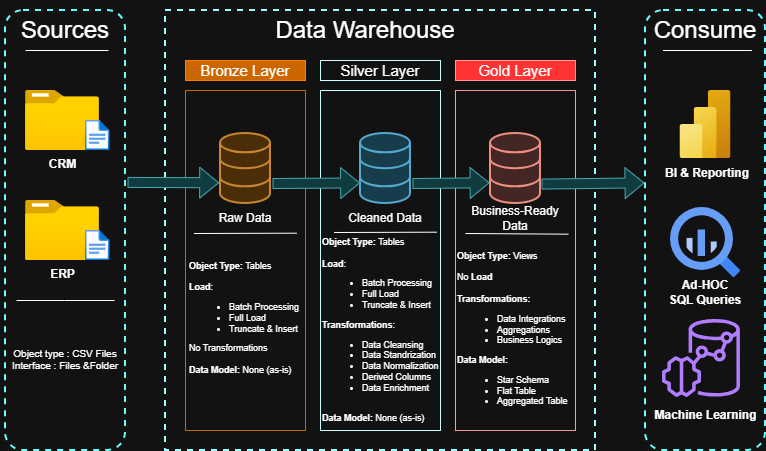

The diagram above was exported from draw.io. Its source (the exported page's mxGraphModel, read from the mxfile embedded in the PNG):
<mxGraphModel dx="774" dy="564" grid="1" gridSize="10" guides="1" tooltips="1" connect="1" arrows="1" fold="1" page="1" pageScale="1" pageWidth="850" pageHeight="1100" math="0" shadow="0">
  <root>
    <mxCell id="0" />
    <mxCell id="1" parent="0" />
    <mxCell id="GxhCcKRp2P8xfUGsbyXl-1" parent="1" style="rounded=1;whiteSpace=wrap;html=1;roundedPerimeter=1;dashed=1;strokeWidth=2;perimeterSpacing=2;fillColor=none;strokeColor=light-dark(#000000,#66FFFF);" value="" vertex="1">
      <mxGeometry height="440" width="120" x="40" y="80" as="geometry" />
    </mxCell>
    <mxCell id="GxhCcKRp2P8xfUGsbyXl-2" parent="1" style="rounded=1;whiteSpace=wrap;html=1;roundedPerimeter=1;dashed=1;strokeWidth=2;perimeterSpacing=2;fillColor=none;strokeColor=light-dark(#000000,#66FFFF);" value="" vertex="1">
      <mxGeometry height="440" width="120" x="680" y="80" as="geometry" />
    </mxCell>
    <mxCell id="GxhCcKRp2P8xfUGsbyXl-3" parent="1" style="rounded=0;whiteSpace=wrap;html=1;dashed=1;perimeterSpacing=2;strokeWidth=2;fillColor=none;strokeColor=light-dark(#000000,#99FFFF);" value="" vertex="1">
      <mxGeometry height="440" width="430" x="200" y="80" as="geometry" />
    </mxCell>
    <mxCell id="GxhCcKRp2P8xfUGsbyXl-4" parent="1" style="rounded=0;whiteSpace=wrap;html=1;fillColor=none;align=center;fontSize=24;strokeColor=none;" value="Sources" vertex="1">
      <mxGeometry height="60" width="120" x="40" y="70" as="geometry" />
    </mxCell>
    <mxCell id="GxhCcKRp2P8xfUGsbyXl-5" parent="1" style="rounded=0;whiteSpace=wrap;html=1;align=center;fontSize=24;strokeColor=none;fillColor=none;" value="Consume" vertex="1">
      <mxGeometry height="60" width="120" x="680" y="70" as="geometry" />
    </mxCell>
    <mxCell id="GxhCcKRp2P8xfUGsbyXl-6" parent="1" style="rounded=0;whiteSpace=wrap;html=1;fontSize=24;fillColor=none;strokeColor=none;" value="Data Warehouse" vertex="1">
      <mxGeometry height="60" width="200" x="300" y="70" as="geometry" />
    </mxCell>
    <mxCell id="GxhCcKRp2P8xfUGsbyXl-7" parent="1" style="rounded=0;whiteSpace=wrap;html=1;fontSize=15;fillColor=light-dark(#FFFFFF,#CC6600);strokeColor=light-dark(#000000,#FF8000);" value="Bronze Layer" vertex="1">
      <mxGeometry height="20" width="120" x="220" y="130" as="geometry" />
    </mxCell>
    <mxCell id="GxhCcKRp2P8xfUGsbyXl-8" parent="1" style="rounded=0;whiteSpace=wrap;html=1;fillColor=none;strokeColor=light-dark(#000000,#CC6600);" value="" vertex="1">
      <mxGeometry height="340" width="120" x="220" y="160" as="geometry" />
    </mxCell>
    <mxCell id="GxhCcKRp2P8xfUGsbyXl-9" parent="1" style="rounded=0;whiteSpace=wrap;html=1;fontSize=15;fillColor=light-dark(#FFFFFF,transparent);strokeColor=light-dark(#000000,#CCFFFF);" value="Silver Layer" vertex="1">
      <mxGeometry height="20" width="120" x="355" y="130" as="geometry" />
    </mxCell>
    <mxCell id="GxhCcKRp2P8xfUGsbyXl-10" parent="1" style="rounded=0;whiteSpace=wrap;html=1;fillColor=none;strokeColor=light-dark(#000000,#CCFFFF);" value="" vertex="1">
      <mxGeometry height="340" width="120" x="355" y="160" as="geometry" />
    </mxCell>
    <mxCell id="GxhCcKRp2P8xfUGsbyXl-11" parent="1" style="rounded=0;whiteSpace=wrap;html=1;fontSize=15;fillColor=light-dark(#FFFFFF,#FF3333);strokeColor=light-dark(#000000,#FF9999);" value="Gold Layer" vertex="1">
      <mxGeometry height="20" width="120" x="490" y="130" as="geometry" />
    </mxCell>
    <mxCell id="GxhCcKRp2P8xfUGsbyXl-12" parent="1" style="rounded=0;whiteSpace=wrap;html=1;fillColor=none;strokeColor=light-dark(#000000,#FF9999);" value="" vertex="1">
      <mxGeometry height="340" width="120" x="490" y="160" as="geometry" />
    </mxCell>
    <mxCell id="GxhCcKRp2P8xfUGsbyXl-13" parent="1" style="image;aspect=fixed;html=1;align=center;fontSize=12;image=img/lib/azure2/general/Folder_Blank.svg;points=[[0.5,0.083,0],[0.5,1,0],[0.003,0.5,0],[0.998,0.554,0],[0.99,0.114,0],[0.987,0.996,0],[0.013,0.996,0],[0.013,0.004,0]];labelPerimeter=1;" value="&lt;b&gt;&lt;font face=&quot;Helvetica&quot;&gt;CRM&lt;/font&gt;&lt;/b&gt;" vertex="1">
      <mxGeometry height="60" width="73.93" x="60" y="160" as="geometry" />
    </mxCell>
    <mxCell id="GxhCcKRp2P8xfUGsbyXl-18" parent="1" style="image;aspect=fixed;html=1;align=center;fontSize=12;image=img/lib/azure2/general/File.svg;points=[[0.5,0.003,0],[0.5,0.998,0],[0,0.5,0],[1,0.5,0],[0.984,0.32,0],[0.993,0.985,0],[0.007,0.985,0],[0.007,0.015,0]];labelPerimeter=1;" value="" vertex="1">
      <mxGeometry height="30" width="24.35" x="120" y="190" as="geometry" />
    </mxCell>
    <mxCell id="GxhCcKRp2P8xfUGsbyXl-19" parent="1" style="image;aspect=fixed;html=1;align=center;fontSize=12;image=img/lib/azure2/general/Folder_Blank.svg;points=[[0.5,0.083,0],[0.5,1,0],[0.003,0.5,0],[0.998,0.554,0],[0.99,0.114,0],[0.987,0.996,0],[0.013,0.996,0],[0.013,0.004,0]];labelPerimeter=1;" value="&lt;font face=&quot;Helvetica&quot;&gt;&lt;b&gt;ERP&lt;/b&gt;&lt;/font&gt;" vertex="1">
      <mxGeometry height="60" width="73.93" x="60" y="270" as="geometry" />
    </mxCell>
    <mxCell id="GxhCcKRp2P8xfUGsbyXl-20" parent="1" style="image;aspect=fixed;html=1;align=center;fontSize=12;image=img/lib/azure2/general/File.svg;points=[[0.5,0.003,0],[0.5,0.998,0],[0,0.5,0],[1,0.5,0],[0.984,0.32,0],[0.993,0.985,0],[0.007,0.985,0],[0.007,0.015,0]];labelPerimeter=1;" value="" vertex="1">
      <mxGeometry height="30" width="24.35" x="120" y="300" as="geometry" />
    </mxCell>
    <mxCell id="GxhCcKRp2P8xfUGsbyXl-23" edge="1" parent="1" style="endArrow=none;html=1;rounded=0;defaultLabelBackgroundColor=page;" value="">
      <mxGeometry height="50" relative="1" width="50" x="-0.0004" as="geometry">
        <Array as="points">
          <mxPoint x="99.02" y="370" />
        </Array>
        <mxPoint x="50.980000000000004" y="370" as="sourcePoint" />
        <mxPoint x="149.02" y="370" as="targetPoint" />
      </mxGeometry>
    </mxCell>
    <mxCell id="GxhCcKRp2P8xfUGsbyXl-25" parent="1" style="text;html=1;whiteSpace=wrap;strokeColor=none;fillColor=none;align=center;verticalAlign=middle;rounded=0;fontSize=10;" value="Object type : CSV Files&lt;div&gt;Interface : Files &amp;amp;Folder&lt;br&gt;&lt;div&gt;&lt;br&gt;&lt;/div&gt;&lt;/div&gt;" vertex="1">
      <mxGeometry height="30" width="130" x="35" y="420" as="geometry" />
    </mxCell>
    <mxCell id="GxhCcKRp2P8xfUGsbyXl-26" edge="1" parent="1" style="endArrow=none;html=1;rounded=0;defaultLabelBackgroundColor=page;exitX=0.25;exitY=1;exitDx=0;exitDy=0;startSize=6;jumpSize=4;" value="">
      <mxGeometry height="50" relative="1" width="50" as="geometry">
        <mxPoint x="59.999999999999886" y="120" as="sourcePoint" />
        <mxPoint x="142.96" y="120" as="targetPoint" />
      </mxGeometry>
    </mxCell>
    <mxCell id="GxhCcKRp2P8xfUGsbyXl-27" edge="1" parent="1" style="endArrow=none;html=1;rounded=0;defaultLabelBackgroundColor=page;exitX=0.25;exitY=1;exitDx=0;exitDy=0;startSize=6;jumpSize=4;" value="">
      <mxGeometry height="50" relative="1" width="50" as="geometry">
        <mxPoint x="697.52" y="120" as="sourcePoint" />
        <mxPoint x="786.48" y="120" as="targetPoint" />
      </mxGeometry>
    </mxCell>
    <mxCell id="GxhCcKRp2P8xfUGsbyXl-28" parent="1" style="html=1;verticalLabelPosition=bottom;align=center;labelBackgroundColor=#ffffff;verticalAlign=top;strokeWidth=2;strokeColor=#b46504;shadow=0;dashed=0;shape=mxgraph.ios7.icons.data;labelPerimeter=1;fillColor=#fad7ac;" value="" vertex="1">
      <mxGeometry height="70" width="50" x="255" y="203" as="geometry" />
    </mxCell>
    <mxCell id="GxhCcKRp2P8xfUGsbyXl-29" parent="1" style="html=1;verticalLabelPosition=bottom;align=center;labelBackgroundColor=#ffffff;verticalAlign=top;strokeWidth=2;strokeColor=#10739e;shadow=0;dashed=0;shape=mxgraph.ios7.icons.data;labelPerimeter=1;fillColor=#b1ddf0;" value="" vertex="1">
      <mxGeometry height="70" width="50" x="395" y="203" as="geometry" />
    </mxCell>
    <mxCell id="GxhCcKRp2P8xfUGsbyXl-30" parent="1" style="html=1;verticalLabelPosition=bottom;align=center;labelBackgroundColor=#ffffff;verticalAlign=top;strokeWidth=2;strokeColor=#ae4132;shadow=0;dashed=0;shape=mxgraph.ios7.icons.data;labelPerimeter=1;fillColor=#fad9d5;" value="" vertex="1">
      <mxGeometry height="70" width="50" x="525" y="203" as="geometry" />
    </mxCell>
    <mxCell id="GxhCcKRp2P8xfUGsbyXl-31" edge="1" parent="1" style="shape=flexArrow;endArrow=classic;html=1;rounded=0;defaultLabelBackgroundColor=page;entryX=-0.027;entryY=0.704;entryDx=0;entryDy=0;entryPerimeter=0;exitX=0.963;exitY=0.456;exitDx=0;exitDy=0;fillColor=#b0e3e6;strokeColor=#0e8088;" target="GxhCcKRp2P8xfUGsbyXl-28" value="">
      <mxGeometry height="50" relative="1" width="50" as="geometry">
        <mxPoint x="162" y="251.90280800000005" as="sourcePoint" />
        <mxPoint x="211.68000000000006" y="217.6400000000001" as="targetPoint" />
      </mxGeometry>
    </mxCell>
    <mxCell id="GxhCcKRp2P8xfUGsbyXl-33" edge="1" parent="1" style="shape=flexArrow;endArrow=classic;html=1;rounded=0;defaultLabelBackgroundColor=page;entryX=-0.008;entryY=0.706;entryDx=0;entryDy=0;entryPerimeter=0;exitX=0.963;exitY=0.456;exitDx=0;exitDy=0;fillColor=#b0e3e6;strokeColor=#0e8088;" target="GxhCcKRp2P8xfUGsbyXl-29" value="">
      <mxGeometry height="50" relative="1" width="50" as="geometry">
        <mxPoint x="307" y="253" as="sourcePoint" />
        <mxPoint x="399" y="253" as="targetPoint" />
      </mxGeometry>
    </mxCell>
    <mxCell id="GxhCcKRp2P8xfUGsbyXl-34" edge="1" parent="1" style="shape=flexArrow;endArrow=classic;html=1;rounded=0;defaultLabelBackgroundColor=page;entryX=-0.038;entryY=0.704;entryDx=0;entryDy=0;entryPerimeter=0;exitX=0.963;exitY=0.456;exitDx=0;exitDy=0;fillColor=#b0e3e6;strokeColor=#0e8088;" value="">
      <mxGeometry height="50" relative="1" width="50" as="geometry">
        <mxPoint x="447" y="253" as="sourcePoint" />
        <mxPoint x="524.0999999999999" y="252.27999999999997" as="targetPoint" />
      </mxGeometry>
    </mxCell>
    <mxCell id="GxhCcKRp2P8xfUGsbyXl-35" edge="1" parent="1" style="shape=flexArrow;endArrow=classic;html=1;rounded=0;defaultLabelBackgroundColor=page;entryX=0.016;entryY=0.455;entryDx=0;entryDy=0;exitX=0.963;exitY=0.456;exitDx=0;exitDy=0;fillColor=#b0e3e6;strokeColor=#0e8088;" value="">
      <mxGeometry height="50" relative="1" width="50" as="geometry">
        <mxPoint x="576" y="253.57999999999993" as="sourcePoint" />
        <mxPoint x="679" y="252.35950413223156" as="targetPoint" />
      </mxGeometry>
    </mxCell>
    <mxCell id="GxhCcKRp2P8xfUGsbyXl-36" parent="1" style="text;html=1;whiteSpace=wrap;strokeColor=none;fillColor=none;align=center;verticalAlign=middle;rounded=0;" value="Raw Data" vertex="1">
      <mxGeometry height="30" width="60" x="250" y="273" as="geometry" />
    </mxCell>
    <mxCell id="GxhCcKRp2P8xfUGsbyXl-37" parent="1" style="text;html=1;whiteSpace=wrap;strokeColor=none;fillColor=none;align=center;verticalAlign=middle;rounded=0;" value="Cleaned Data" vertex="1">
      <mxGeometry height="30" width="80" x="380" y="273" as="geometry" />
    </mxCell>
    <mxCell id="GxhCcKRp2P8xfUGsbyXl-38" parent="1" style="text;html=1;whiteSpace=wrap;strokeColor=none;fillColor=none;align=center;verticalAlign=middle;rounded=0;" value="Business-Ready&lt;div&gt;Data&lt;/div&gt;" vertex="1">
      <mxGeometry height="30" width="120" x="490" y="273" as="geometry" />
    </mxCell>
    <mxCell id="GxhCcKRp2P8xfUGsbyXl-39" edge="1" parent="1" style="endArrow=none;html=1;rounded=0;defaultLabelBackgroundColor=page;entryX=0.999;entryY=0.652;entryDx=0;entryDy=0;entryPerimeter=0;" value="">
      <mxGeometry height="50" relative="1" width="50" as="geometry">
        <mxPoint x="228.56" y="303" as="sourcePoint" />
        <mxPoint x="331.44" y="302.68" as="targetPoint" />
      </mxGeometry>
    </mxCell>
    <mxCell id="GxhCcKRp2P8xfUGsbyXl-40" edge="1" parent="1" style="endArrow=none;html=1;rounded=0;defaultLabelBackgroundColor=page;entryX=0.999;entryY=0.652;entryDx=0;entryDy=0;entryPerimeter=0;" value="">
      <mxGeometry height="50" relative="1" width="50" as="geometry">
        <mxPoint x="368.56" y="302" as="sourcePoint" />
        <mxPoint x="471.44" y="301.68" as="targetPoint" />
      </mxGeometry>
    </mxCell>
    <mxCell id="GxhCcKRp2P8xfUGsbyXl-41" edge="1" parent="1" style="endArrow=none;html=1;rounded=0;defaultLabelBackgroundColor=page;entryX=0.999;entryY=0.652;entryDx=0;entryDy=0;entryPerimeter=0;" value="">
      <mxGeometry height="50" relative="1" width="50" as="geometry">
        <mxPoint x="500" y="303" as="sourcePoint" />
        <mxPoint x="602.88" y="303.68" as="targetPoint" />
      </mxGeometry>
    </mxCell>
    <mxCell id="GxhCcKRp2P8xfUGsbyXl-42" parent="1" style="text;html=1;whiteSpace=wrap;strokeColor=none;fillColor=none;align=left;verticalAlign=middle;rounded=0;fontSize=9;" value="&lt;div&gt;&lt;div&gt;&lt;b&gt;Object Type:&lt;/b&gt; Tables&lt;/div&gt;&lt;div&gt;&lt;br&gt;&lt;/div&gt;&lt;div&gt;&lt;b&gt;Load&lt;/b&gt;:&lt;/div&gt;&lt;/div&gt;&lt;ul&gt;&lt;li&gt;&lt;span style=&quot;background-color: transparent; color: light-dark(#000000, var(--ge-light-color, #ffffff));&quot;&gt;Batch Processing&lt;/span&gt;&lt;/li&gt;&lt;li&gt;&lt;span style=&quot;background-color: transparent; color: light-dark(#000000, var(--ge-light-color, #ffffff));&quot;&gt;Full Load&lt;/span&gt;&lt;/li&gt;&lt;li&gt;&lt;span style=&quot;background-color: transparent; color: light-dark(#000000, var(--ge-light-color, #ffffff));&quot;&gt;Truncate &amp;amp; Insert&lt;/span&gt;&lt;/li&gt;&lt;/ul&gt;&lt;div&gt;&lt;div&gt;No Transformations&lt;/div&gt;&lt;div&gt;&lt;br&gt;&lt;/div&gt;&lt;div&gt;&lt;b&gt;Data Model:&lt;/b&gt; None (as-is)&lt;br&gt;&lt;/div&gt;&lt;/div&gt;&lt;div&gt;&lt;br&gt;&lt;/div&gt;" vertex="1">
      <mxGeometry height="160" width="120" x="222" y="313" as="geometry" />
    </mxCell>
    <mxCell id="GxhCcKRp2P8xfUGsbyXl-44" parent="1" style="text;html=1;whiteSpace=wrap;strokeColor=none;fillColor=none;align=left;verticalAlign=middle;rounded=0;fontSize=9;" value="&lt;b&gt;Object Type:&lt;/b&gt; Tables&lt;div&gt;&lt;br&gt;&lt;div&gt;&lt;b&gt;Load&lt;/b&gt;:&lt;/div&gt;&lt;div&gt;&lt;ul&gt;&lt;li&gt;Batch Processing&lt;/li&gt;&lt;li&gt;Full Load&lt;/li&gt;&lt;li&gt;Truncate &amp;amp; Insert&lt;/li&gt;&lt;/ul&gt;&lt;/div&gt;&lt;div&gt;&lt;b&gt;Transformations&lt;/b&gt;:&lt;/div&gt;&lt;div&gt;&lt;ul&gt;&lt;li&gt;Data Cleansing&lt;/li&gt;&lt;li&gt;Data Standrization&lt;/li&gt;&lt;li&gt;Data Normalization&lt;/li&gt;&lt;li&gt;Derived Columns&lt;/li&gt;&lt;li&gt;Data Enrichment&lt;/li&gt;&lt;/ul&gt;&lt;/div&gt;&lt;div&gt;&lt;br&gt;&lt;/div&gt;&lt;div&gt;&lt;b&gt;Data Model:&lt;/b&gt; None (as-is)&lt;/div&gt;&lt;/div&gt;" vertex="1">
      <mxGeometry height="200" width="120" x="355" y="300" as="geometry" />
    </mxCell>
    <mxCell id="GxhCcKRp2P8xfUGsbyXl-45" parent="1" style="text;html=1;whiteSpace=wrap;strokeColor=none;fillColor=none;align=left;verticalAlign=middle;rounded=0;fontSize=9;" value="&lt;b&gt;Object Type:&lt;/b&gt; Views&lt;div&gt;&lt;br&gt;&lt;div&gt;No&lt;b&gt; Load&lt;/b&gt;&lt;/div&gt;&lt;div&gt;&lt;b&gt;&lt;br&gt;&lt;/b&gt;&lt;/div&gt;&lt;div&gt;&lt;span style=&quot;background-color: transparent; color: light-dark(#000000, var(--ge-light-color, #ffffff));&quot;&gt;&lt;b&gt;Transformations:&lt;/b&gt;&lt;/span&gt;&lt;/div&gt;&lt;div&gt;&lt;ul&gt;&lt;li&gt;Data Integrations&lt;/li&gt;&lt;li&gt;Aggregations&lt;/li&gt;&lt;li&gt;&lt;span style=&quot;background-color: transparent; color: light-dark(#000000, var(--ge-light-color, #ffffff));&quot;&gt;Business Logics&lt;/span&gt;&lt;/li&gt;&lt;/ul&gt;&lt;/div&gt;&lt;div&gt;&lt;b&gt;Data Model:&lt;/b&gt;&lt;/div&gt;&lt;div&gt;&lt;ul&gt;&lt;li&gt;Star Schema&lt;/li&gt;&lt;li&gt;Flat Table&lt;/li&gt;&lt;li&gt;Aggregated Table&lt;/li&gt;&lt;/ul&gt;&lt;/div&gt;&lt;/div&gt;" vertex="1">
      <mxGeometry height="200" width="120" x="490" y="303" as="geometry" />
    </mxCell>
    <mxCell id="GxhCcKRp2P8xfUGsbyXl-46" parent="1" style="image;aspect=fixed;html=1;align=center;fontSize=12;image=img/lib/azure2/analytics/Power_BI_Embedded.svg;points=[[0.777,0,0],[0.5,1,0],[0.038,0.5,0],[1,0.5,0],[0.993,0.018,0],[0.993,0.982,0],[0.007,0.982,0]];labelPerimeter=1;" value="" vertex="1">
      <mxGeometry height="68" width="51" x="714.5" y="160" as="geometry" />
    </mxCell>
    <mxCell id="GxhCcKRp2P8xfUGsbyXl-47" parent="1" style="editableCssRules=.*;html=1;shape=image;verticalLabelPosition=bottom;labelBackgroundColor=#ffffff;verticalAlign=top;aspect=fixed;imageAspect=0;image=data:image/svg+xml,(base64 omitted: 1156 chars);labelPerimeter=1;" value="" vertex="1">
      <mxGeometry height="70" width="70" x="705" y="277" as="geometry" />
    </mxCell>
    <mxCell id="GxhCcKRp2P8xfUGsbyXl-48" parent="1" style="sketch=0;outlineConnect=0;fontColor=#232F3E;gradientColor=none;fillColor=#8C4FFF;strokeColor=none;dashed=0;verticalLabelPosition=bottom;verticalAlign=top;align=center;html=1;fontSize=12;fontStyle=0;aspect=fixed;pointerEvents=1;shape=mxgraph.aws4.redshift_ml;labelPerimeter=1;" value="" vertex="1">
      <mxGeometry height="78" width="78" x="697" y="389" as="geometry" />
    </mxCell>
    <mxCell id="GxhCcKRp2P8xfUGsbyXl-49" parent="1" style="text;html=1;whiteSpace=wrap;strokeColor=none;fillColor=none;align=center;verticalAlign=middle;rounded=0;" value="&lt;b&gt;BI &amp;amp; Reporting&lt;/b&gt;" vertex="1">
      <mxGeometry height="30" width="90" x="697" y="228" as="geometry" />
    </mxCell>
    <mxCell id="GxhCcKRp2P8xfUGsbyXl-50" parent="1" style="text;html=1;whiteSpace=wrap;strokeColor=none;fillColor=none;align=center;verticalAlign=middle;rounded=0;" value="&lt;b&gt;Ad-HOC&lt;/b&gt;&lt;div&gt;&lt;b&gt;SQL Queries&lt;/b&gt;&lt;/div&gt;" vertex="1">
      <mxGeometry height="30" width="78" x="701.07" y="347" as="geometry" />
    </mxCell>
    <mxCell id="GxhCcKRp2P8xfUGsbyXl-51" parent="1" style="text;html=1;whiteSpace=wrap;strokeColor=none;fillColor=none;align=center;verticalAlign=middle;rounded=0;" value="&lt;b&gt;Machine Learning&lt;/b&gt;" vertex="1">
      <mxGeometry height="30" width="107" x="686.5" y="470" as="geometry" />
    </mxCell>
  </root>
</mxGraphModel>